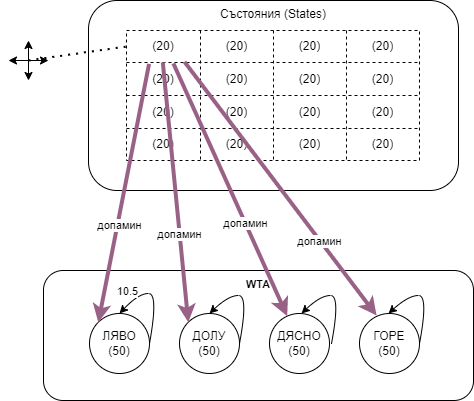

The diagram above was exported from draw.io. Its source (the exported page's mxGraphModel, read from the mxfile embedded in the PNG):
<mxGraphModel dx="1050" dy="523" grid="1" gridSize="10" guides="1" tooltips="1" connect="1" arrows="1" fold="1" page="1" pageScale="1" pageWidth="827" pageHeight="1169" math="0" shadow="0">
  <root>
    <mxCell id="0" />
    <mxCell id="1" parent="0" />
    <mxCell id="GTqaI5zs6q6qDNkmL9B8-1" value="Състояния (States)" style="rounded=1;whiteSpace=wrap;html=1;verticalAlign=top;" parent="1" vertex="1">
      <mxGeometry x="220" y="140" width="370" height="190" as="geometry" />
    </mxCell>
    <mxCell id="GTqaI5zs6q6qDNkmL9B8-18" value="" style="shape=table;html=1;whiteSpace=wrap;startSize=0;container=1;collapsible=0;childLayout=tableLayout;swimlaneLine=1;dashed=1;" parent="1" vertex="1">
      <mxGeometry x="258" y="170" width="293" height="130" as="geometry" />
    </mxCell>
    <mxCell id="GTqaI5zs6q6qDNkmL9B8-19" value="" style="shape=tableRow;horizontal=0;startSize=0;swimlaneHead=0;swimlaneBody=0;top=0;left=0;bottom=0;right=0;collapsible=0;dropTarget=0;fillColor=none;points=[[0,0.5],[1,0.5]];portConstraint=eastwest;" parent="GTqaI5zs6q6qDNkmL9B8-18" vertex="1">
      <mxGeometry width="293" height="32" as="geometry" />
    </mxCell>
    <mxCell id="GTqaI5zs6q6qDNkmL9B8-20" value="(20)" style="shape=partialRectangle;html=1;whiteSpace=wrap;connectable=0;fillColor=none;top=0;left=0;bottom=0;right=0;overflow=hidden;" parent="GTqaI5zs6q6qDNkmL9B8-19" vertex="1">
      <mxGeometry width="74" height="32" as="geometry">
        <mxRectangle width="74" height="32" as="alternateBounds" />
      </mxGeometry>
    </mxCell>
    <mxCell id="GTqaI5zs6q6qDNkmL9B8-21" value="(20)" style="shape=partialRectangle;html=1;whiteSpace=wrap;connectable=0;fillColor=none;top=0;left=0;bottom=0;right=0;overflow=hidden;" parent="GTqaI5zs6q6qDNkmL9B8-19" vertex="1">
      <mxGeometry x="74" width="73" height="32" as="geometry">
        <mxRectangle width="73" height="32" as="alternateBounds" />
      </mxGeometry>
    </mxCell>
    <mxCell id="GTqaI5zs6q6qDNkmL9B8-22" value="(20)" style="shape=partialRectangle;html=1;whiteSpace=wrap;connectable=0;fillColor=none;top=0;left=0;bottom=0;right=0;overflow=hidden;" parent="GTqaI5zs6q6qDNkmL9B8-19" vertex="1">
      <mxGeometry x="147" width="73" height="32" as="geometry">
        <mxRectangle width="73" height="32" as="alternateBounds" />
      </mxGeometry>
    </mxCell>
    <mxCell id="GTqaI5zs6q6qDNkmL9B8-44" value="(20)" style="shape=partialRectangle;html=1;whiteSpace=wrap;connectable=0;fillColor=none;top=0;left=0;bottom=0;right=0;overflow=hidden;" parent="GTqaI5zs6q6qDNkmL9B8-19" vertex="1">
      <mxGeometry x="220" width="73" height="32" as="geometry">
        <mxRectangle width="73" height="32" as="alternateBounds" />
      </mxGeometry>
    </mxCell>
    <mxCell id="GTqaI5zs6q6qDNkmL9B8-23" value="" style="shape=tableRow;horizontal=0;startSize=0;swimlaneHead=0;swimlaneBody=0;top=0;left=0;bottom=0;right=0;collapsible=0;dropTarget=0;fillColor=none;points=[[0,0.5],[1,0.5]];portConstraint=eastwest;" parent="GTqaI5zs6q6qDNkmL9B8-18" vertex="1">
      <mxGeometry y="32" width="293" height="33" as="geometry" />
    </mxCell>
    <mxCell id="GTqaI5zs6q6qDNkmL9B8-24" value="(20)" style="shape=partialRectangle;html=1;whiteSpace=wrap;connectable=0;fillColor=none;top=0;left=0;bottom=0;right=0;overflow=hidden;" parent="GTqaI5zs6q6qDNkmL9B8-23" vertex="1">
      <mxGeometry width="74" height="33" as="geometry">
        <mxRectangle width="74" height="33" as="alternateBounds" />
      </mxGeometry>
    </mxCell>
    <mxCell id="GTqaI5zs6q6qDNkmL9B8-25" value="(20)" style="shape=partialRectangle;html=1;whiteSpace=wrap;connectable=0;fillColor=none;top=0;left=0;bottom=0;right=0;overflow=hidden;" parent="GTqaI5zs6q6qDNkmL9B8-23" vertex="1">
      <mxGeometry x="74" width="73" height="33" as="geometry">
        <mxRectangle width="73" height="33" as="alternateBounds" />
      </mxGeometry>
    </mxCell>
    <mxCell id="GTqaI5zs6q6qDNkmL9B8-26" value="(20)" style="shape=partialRectangle;html=1;whiteSpace=wrap;connectable=0;fillColor=none;top=0;left=0;bottom=0;right=0;overflow=hidden;" parent="GTqaI5zs6q6qDNkmL9B8-23" vertex="1">
      <mxGeometry x="147" width="73" height="33" as="geometry">
        <mxRectangle width="73" height="33" as="alternateBounds" />
      </mxGeometry>
    </mxCell>
    <mxCell id="GTqaI5zs6q6qDNkmL9B8-45" value="(20)" style="shape=partialRectangle;html=1;whiteSpace=wrap;connectable=0;fillColor=none;top=0;left=0;bottom=0;right=0;overflow=hidden;" parent="GTqaI5zs6q6qDNkmL9B8-23" vertex="1">
      <mxGeometry x="220" width="73" height="33" as="geometry">
        <mxRectangle width="73" height="33" as="alternateBounds" />
      </mxGeometry>
    </mxCell>
    <mxCell id="GTqaI5zs6q6qDNkmL9B8-27" value="" style="shape=tableRow;horizontal=0;startSize=0;swimlaneHead=0;swimlaneBody=0;top=0;left=0;bottom=0;right=0;collapsible=0;dropTarget=0;fillColor=none;points=[[0,0.5],[1,0.5]];portConstraint=eastwest;" parent="GTqaI5zs6q6qDNkmL9B8-18" vertex="1">
      <mxGeometry y="65" width="293" height="33" as="geometry" />
    </mxCell>
    <mxCell id="GTqaI5zs6q6qDNkmL9B8-28" value="(20)" style="shape=partialRectangle;html=1;whiteSpace=wrap;connectable=0;fillColor=none;top=0;left=0;bottom=0;right=0;overflow=hidden;" parent="GTqaI5zs6q6qDNkmL9B8-27" vertex="1">
      <mxGeometry width="74" height="33" as="geometry">
        <mxRectangle width="74" height="33" as="alternateBounds" />
      </mxGeometry>
    </mxCell>
    <mxCell id="GTqaI5zs6q6qDNkmL9B8-29" value="(20)" style="shape=partialRectangle;html=1;whiteSpace=wrap;connectable=0;fillColor=none;top=0;left=0;bottom=0;right=0;overflow=hidden;" parent="GTqaI5zs6q6qDNkmL9B8-27" vertex="1">
      <mxGeometry x="74" width="73" height="33" as="geometry">
        <mxRectangle width="73" height="33" as="alternateBounds" />
      </mxGeometry>
    </mxCell>
    <mxCell id="GTqaI5zs6q6qDNkmL9B8-30" value="(20)" style="shape=partialRectangle;html=1;whiteSpace=wrap;connectable=0;fillColor=none;top=0;left=0;bottom=0;right=0;overflow=hidden;pointerEvents=1;" parent="GTqaI5zs6q6qDNkmL9B8-27" vertex="1">
      <mxGeometry x="147" width="73" height="33" as="geometry">
        <mxRectangle width="73" height="33" as="alternateBounds" />
      </mxGeometry>
    </mxCell>
    <mxCell id="GTqaI5zs6q6qDNkmL9B8-46" value="(20)" style="shape=partialRectangle;html=1;whiteSpace=wrap;connectable=0;fillColor=none;top=0;left=0;bottom=0;right=0;overflow=hidden;pointerEvents=1;" parent="GTqaI5zs6q6qDNkmL9B8-27" vertex="1">
      <mxGeometry x="220" width="73" height="33" as="geometry">
        <mxRectangle width="73" height="33" as="alternateBounds" />
      </mxGeometry>
    </mxCell>
    <mxCell id="GTqaI5zs6q6qDNkmL9B8-47" style="shape=tableRow;horizontal=0;startSize=0;swimlaneHead=0;swimlaneBody=0;top=0;left=0;bottom=0;right=0;collapsible=0;dropTarget=0;fillColor=none;points=[[0,0.5],[1,0.5]];portConstraint=eastwest;" parent="GTqaI5zs6q6qDNkmL9B8-18" vertex="1">
      <mxGeometry y="98" width="293" height="32" as="geometry" />
    </mxCell>
    <mxCell id="GTqaI5zs6q6qDNkmL9B8-48" value="(20)" style="shape=partialRectangle;html=1;whiteSpace=wrap;connectable=0;fillColor=none;top=0;left=0;bottom=0;right=0;overflow=hidden;" parent="GTqaI5zs6q6qDNkmL9B8-47" vertex="1">
      <mxGeometry width="74" height="32" as="geometry">
        <mxRectangle width="74" height="32" as="alternateBounds" />
      </mxGeometry>
    </mxCell>
    <mxCell id="GTqaI5zs6q6qDNkmL9B8-49" value="(20)" style="shape=partialRectangle;html=1;whiteSpace=wrap;connectable=0;fillColor=none;top=0;left=0;bottom=0;right=0;overflow=hidden;" parent="GTqaI5zs6q6qDNkmL9B8-47" vertex="1">
      <mxGeometry x="74" width="73" height="32" as="geometry">
        <mxRectangle width="73" height="32" as="alternateBounds" />
      </mxGeometry>
    </mxCell>
    <mxCell id="GTqaI5zs6q6qDNkmL9B8-50" value="(20)" style="shape=partialRectangle;html=1;whiteSpace=wrap;connectable=0;fillColor=none;top=0;left=0;bottom=0;right=0;overflow=hidden;pointerEvents=1;" parent="GTqaI5zs6q6qDNkmL9B8-47" vertex="1">
      <mxGeometry x="147" width="73" height="32" as="geometry">
        <mxRectangle width="73" height="32" as="alternateBounds" />
      </mxGeometry>
    </mxCell>
    <mxCell id="GTqaI5zs6q6qDNkmL9B8-51" value="(20)" style="shape=partialRectangle;html=1;whiteSpace=wrap;connectable=0;fillColor=none;top=0;left=0;bottom=0;right=0;overflow=hidden;pointerEvents=1;" parent="GTqaI5zs6q6qDNkmL9B8-47" vertex="1">
      <mxGeometry x="220" width="73" height="32" as="geometry">
        <mxRectangle width="73" height="32" as="alternateBounds" />
      </mxGeometry>
    </mxCell>
    <mxCell id="GTqaI5zs6q6qDNkmL9B8-63" value="&lt;font size=&quot;1&quot; style=&quot;&quot;&gt;&lt;b style=&quot;font-size: 11px;&quot;&gt;WTA&lt;/b&gt;&lt;/font&gt;" style="rounded=1;whiteSpace=wrap;html=1;verticalAlign=top;" parent="1" vertex="1">
      <mxGeometry x="175" y="410" width="430" height="130" as="geometry" />
    </mxCell>
    <mxCell id="GTqaI5zs6q6qDNkmL9B8-64" value="ЛЯВО&lt;br&gt;(50)" style="ellipse;whiteSpace=wrap;html=1;aspect=fixed;verticalAlign=middle;" parent="1" vertex="1">
      <mxGeometry x="221" y="453" width="60" height="60" as="geometry" />
    </mxCell>
    <mxCell id="GTqaI5zs6q6qDNkmL9B8-66" value="ДОЛУ&lt;br&gt;(50)" style="ellipse;whiteSpace=wrap;html=1;aspect=fixed;verticalAlign=middle;" parent="1" vertex="1">
      <mxGeometry x="311" y="453" width="60" height="60" as="geometry" />
    </mxCell>
    <mxCell id="GTqaI5zs6q6qDNkmL9B8-67" value="ДЯСНО&lt;br&gt;(50)" style="ellipse;whiteSpace=wrap;html=1;aspect=fixed;verticalAlign=middle;" parent="1" vertex="1">
      <mxGeometry x="401" y="453" width="60" height="60" as="geometry" />
    </mxCell>
    <mxCell id="GTqaI5zs6q6qDNkmL9B8-68" value="ГОРЕ&lt;br&gt;(50)" style="ellipse;whiteSpace=wrap;html=1;aspect=fixed;verticalAlign=middle;" parent="1" vertex="1">
      <mxGeometry x="491" y="453" width="60" height="60" as="geometry" />
    </mxCell>
    <mxCell id="GTqaI5zs6q6qDNkmL9B8-71" value="" style="curved=1;endArrow=classic;html=1;rounded=0;exitX=1;exitY=0.5;exitDx=0;exitDy=0;entryX=0.5;entryY=0;entryDx=0;entryDy=0;" parent="1" source="GTqaI5zs6q6qDNkmL9B8-64" target="GTqaI5zs6q6qDNkmL9B8-64" edge="1">
      <mxGeometry width="50" height="50" relative="1" as="geometry">
        <mxPoint x="256" y="442" as="sourcePoint" />
        <mxPoint x="306" y="392" as="targetPoint" />
        <Array as="points">
          <mxPoint x="290" y="433" />
          <mxPoint x="270" y="433" />
        </Array>
      </mxGeometry>
    </mxCell>
    <mxCell id="GTqaI5zs6q6qDNkmL9B8-72" value="10.5" style="edgeLabel;html=1;align=center;verticalAlign=middle;resizable=0;points=[];" parent="GTqaI5zs6q6qDNkmL9B8-71" vertex="1" connectable="0">
      <mxGeometry x="-0.1705" y="2" relative="1" as="geometry">
        <mxPoint x="-28" y="-12" as="offset" />
      </mxGeometry>
    </mxCell>
    <mxCell id="GTqaI5zs6q6qDNkmL9B8-75" value="" style="curved=1;endArrow=classic;html=1;rounded=0;entryX=0.5;entryY=0;entryDx=0;entryDy=0;exitX=1;exitY=0.5;exitDx=0;exitDy=0;" parent="1" source="GTqaI5zs6q6qDNkmL9B8-66" target="GTqaI5zs6q6qDNkmL9B8-66" edge="1">
      <mxGeometry width="50" height="50" relative="1" as="geometry">
        <mxPoint x="371" y="485" as="sourcePoint" />
        <mxPoint x="341" y="455" as="targetPoint" />
        <Array as="points">
          <mxPoint x="380" y="435" />
          <mxPoint x="360" y="435" />
        </Array>
      </mxGeometry>
    </mxCell>
    <mxCell id="GTqaI5zs6q6qDNkmL9B8-77" value="" style="curved=1;endArrow=classic;html=1;rounded=0;" parent="1" edge="1">
      <mxGeometry width="50" height="50" relative="1" as="geometry">
        <mxPoint x="463" y="483" as="sourcePoint" />
        <mxPoint x="433" y="453" as="targetPoint" />
        <Array as="points">
          <mxPoint x="472" y="435" />
          <mxPoint x="452" y="435" />
        </Array>
      </mxGeometry>
    </mxCell>
    <mxCell id="GTqaI5zs6q6qDNkmL9B8-79" value="" style="curved=1;endArrow=classic;html=1;rounded=0;exitX=1;exitY=0.5;exitDx=0;exitDy=0;" parent="1" source="GTqaI5zs6q6qDNkmL9B8-68" edge="1">
      <mxGeometry width="50" height="50" relative="1" as="geometry">
        <mxPoint x="551" y="485" as="sourcePoint" />
        <mxPoint x="520" y="453" as="targetPoint" />
        <Array as="points">
          <mxPoint x="560" y="435" />
          <mxPoint x="540" y="435" />
        </Array>
      </mxGeometry>
    </mxCell>
    <mxCell id="a4FwwXCoUFe0xJ5x87Hu-8" value="" style="endArrow=classic;html=1;rounded=0;labelBackgroundColor=none;entryX=0;entryY=0;entryDx=0;entryDy=0;fillColor=#e6d0de;gradientColor=#d5739d;strokeColor=#996185;strokeWidth=4;exitX=0.077;exitY=1.046;exitDx=0;exitDy=0;exitPerimeter=0;" parent="1" source="GTqaI5zs6q6qDNkmL9B8-19" target="GTqaI5zs6q6qDNkmL9B8-64" edge="1">
      <mxGeometry width="50" height="50" relative="1" as="geometry">
        <mxPoint x="270" y="190" as="sourcePoint" />
        <mxPoint x="280" y="230" as="targetPoint" />
      </mxGeometry>
    </mxCell>
    <mxCell id="a4FwwXCoUFe0xJ5x87Hu-13" value="допамин" style="edgeLabel;html=1;align=center;verticalAlign=middle;resizable=0;points=[];" parent="a4FwwXCoUFe0xJ5x87Hu-8" vertex="1" connectable="0">
      <mxGeometry x="0.2464" y="2" relative="1" as="geometry">
        <mxPoint as="offset" />
      </mxGeometry>
    </mxCell>
    <mxCell id="a4FwwXCoUFe0xJ5x87Hu-9" value="" style="endArrow=classic;html=1;rounded=0;labelBackgroundColor=none;entryX=0;entryY=0;entryDx=0;entryDy=0;fillColor=#e6d0de;gradientColor=#d5739d;strokeColor=#996185;strokeWidth=4;exitX=0.124;exitY=1;exitDx=0;exitDy=0;exitPerimeter=0;" parent="1" source="GTqaI5zs6q6qDNkmL9B8-19" target="GTqaI5zs6q6qDNkmL9B8-66" edge="1">
      <mxGeometry width="50" height="50" relative="1" as="geometry">
        <mxPoint x="280" y="200" as="sourcePoint" />
        <mxPoint x="239.78679656440363" y="471.7867965644035" as="targetPoint" />
      </mxGeometry>
    </mxCell>
    <mxCell id="a4FwwXCoUFe0xJ5x87Hu-14" value="допамин" style="edgeLabel;html=1;align=center;verticalAlign=middle;resizable=0;points=[];" parent="a4FwwXCoUFe0xJ5x87Hu-9" vertex="1" connectable="0">
      <mxGeometry x="0.3196" y="-1" relative="1" as="geometry">
        <mxPoint as="offset" />
      </mxGeometry>
    </mxCell>
    <mxCell id="a4FwwXCoUFe0xJ5x87Hu-10" value="" style="endArrow=classic;html=1;rounded=0;labelBackgroundColor=none;fillColor=#e6d0de;gradientColor=#d5739d;strokeColor=#996185;strokeWidth=4;exitX=0.16;exitY=1.029;exitDx=0;exitDy=0;exitPerimeter=0;" parent="1" source="GTqaI5zs6q6qDNkmL9B8-19" target="GTqaI5zs6q6qDNkmL9B8-67" edge="1">
      <mxGeometry width="50" height="50" relative="1" as="geometry">
        <mxPoint x="290" y="210" as="sourcePoint" />
        <mxPoint x="329.78679656440363" y="471.7867965644035" as="targetPoint" />
      </mxGeometry>
    </mxCell>
    <mxCell id="a4FwwXCoUFe0xJ5x87Hu-15" value="допамин" style="edgeLabel;html=1;align=center;verticalAlign=middle;resizable=0;points=[];" parent="a4FwwXCoUFe0xJ5x87Hu-10" vertex="1" connectable="0">
      <mxGeometry x="0.2615" relative="1" as="geometry">
        <mxPoint as="offset" />
      </mxGeometry>
    </mxCell>
    <mxCell id="a4FwwXCoUFe0xJ5x87Hu-11" value="" style="endArrow=classic;html=1;rounded=0;labelBackgroundColor=none;fillColor=#e6d0de;gradientColor=#d5739d;strokeColor=#996185;strokeWidth=4;exitX=0.198;exitY=0.979;exitDx=0;exitDy=0;exitPerimeter=0;" parent="1" source="GTqaI5zs6q6qDNkmL9B8-19" edge="1">
      <mxGeometry width="50" height="50" relative="1" as="geometry">
        <mxPoint x="310" y="180" as="sourcePoint" />
        <mxPoint x="508.09893028677516" y="455.05064081045305" as="targetPoint" />
      </mxGeometry>
    </mxCell>
    <mxCell id="a4FwwXCoUFe0xJ5x87Hu-16" value="допамин" style="edgeLabel;html=1;align=center;verticalAlign=middle;resizable=0;points=[];" parent="a4FwwXCoUFe0xJ5x87Hu-11" vertex="1" connectable="0">
      <mxGeometry x="0.4091" y="-1" relative="1" as="geometry">
        <mxPoint as="offset" />
      </mxGeometry>
    </mxCell>
    <mxCell id="a4FwwXCoUFe0xJ5x87Hu-12" value="" style="group" parent="1" vertex="1" connectable="0">
      <mxGeometry x="140" y="180" width="40" height="40" as="geometry" />
    </mxCell>
    <mxCell id="a4FwwXCoUFe0xJ5x87Hu-2" value="" style="endArrow=classic;startArrow=classic;html=1;rounded=0;labelBackgroundColor=none;" parent="a4FwwXCoUFe0xJ5x87Hu-12" edge="1">
      <mxGeometry width="50" height="50" relative="1" as="geometry">
        <mxPoint y="20" as="sourcePoint" />
        <mxPoint x="40" y="20" as="targetPoint" />
      </mxGeometry>
    </mxCell>
    <mxCell id="a4FwwXCoUFe0xJ5x87Hu-3" value="" style="endArrow=classic;startArrow=classic;html=1;rounded=0;labelBackgroundColor=none;" parent="a4FwwXCoUFe0xJ5x87Hu-12" edge="1">
      <mxGeometry width="50" height="50" relative="1" as="geometry">
        <mxPoint x="20" as="sourcePoint" />
        <mxPoint x="20" y="40" as="targetPoint" />
      </mxGeometry>
    </mxCell>
    <mxCell id="a4FwwXCoUFe0xJ5x87Hu-17" value="" style="endArrow=none;dashed=1;html=1;dashPattern=1 3;strokeWidth=2;rounded=0;labelBackgroundColor=none;entryX=0;entryY=0.5;entryDx=0;entryDy=0;" parent="1" target="GTqaI5zs6q6qDNkmL9B8-19" edge="1">
      <mxGeometry width="50" height="50" relative="1" as="geometry">
        <mxPoint x="160" y="200" as="sourcePoint" />
        <mxPoint x="320" y="320" as="targetPoint" />
      </mxGeometry>
    </mxCell>
  </root>
</mxGraphModel>